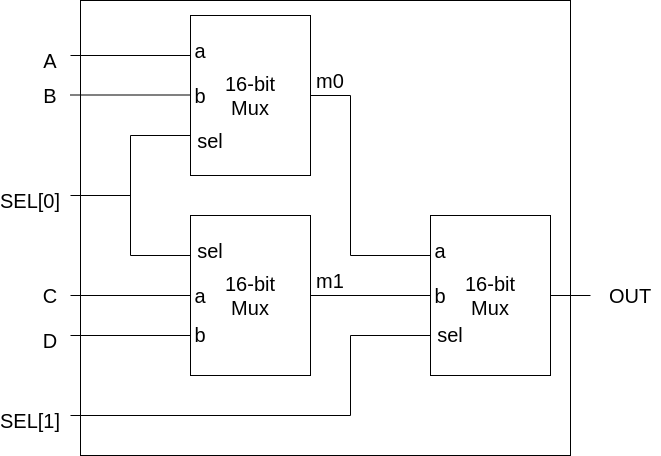

The diagram above was exported from draw.io. Its source (the exported page's mxGraphModel, read from the mxfile embedded in the PNG):
<mxGraphModel dx="1886" dy="1055" grid="1" gridSize="10" guides="1" tooltips="1" connect="1" arrows="1" fold="1" page="1" pageScale="1" pageWidth="1169" pageHeight="827" math="0" shadow="0">
  <root>
    <mxCell id="0" />
    <mxCell id="1" parent="0" />
    <mxCell id="b34GEwfMniVBiXv583iL-44" value="" style="rounded=0;whiteSpace=wrap;html=1;fontSize=20;fillColor=none;" vertex="1" parent="1">
      <mxGeometry x="210" y="65" width="490" height="455" as="geometry" />
    </mxCell>
    <mxCell id="b34GEwfMniVBiXv583iL-1" value="16-bit&lt;br&gt;Mux" style="rounded=0;whiteSpace=wrap;html=1;fontSize=20;" vertex="1" parent="1">
      <mxGeometry x="320" y="80" width="120" height="160" as="geometry" />
    </mxCell>
    <mxCell id="b34GEwfMniVBiXv583iL-2" value="16-bit&lt;br&gt;Mux" style="rounded=0;whiteSpace=wrap;html=1;fontSize=20;" vertex="1" parent="1">
      <mxGeometry x="320" y="280" width="120" height="160" as="geometry" />
    </mxCell>
    <mxCell id="b34GEwfMniVBiXv583iL-3" value="" style="endArrow=none;html=1;rounded=0;fontSize=20;entryX=0;entryY=0.25;entryDx=0;entryDy=0;" edge="1" parent="1" target="b34GEwfMniVBiXv583iL-1">
      <mxGeometry width="50" height="50" relative="1" as="geometry">
        <mxPoint x="200" y="120" as="sourcePoint" />
        <mxPoint x="590" y="360" as="targetPoint" />
      </mxGeometry>
    </mxCell>
    <mxCell id="b34GEwfMniVBiXv583iL-4" value="" style="endArrow=none;html=1;rounded=0;fontSize=20;entryX=0;entryY=0.25;entryDx=0;entryDy=0;" edge="1" parent="1">
      <mxGeometry width="50" height="50" relative="1" as="geometry">
        <mxPoint x="200" y="159.5" as="sourcePoint" />
        <mxPoint x="320" y="159.5" as="targetPoint" />
      </mxGeometry>
    </mxCell>
    <mxCell id="b34GEwfMniVBiXv583iL-6" value="" style="endArrow=none;html=1;rounded=0;fontSize=20;entryX=0;entryY=0.75;entryDx=0;entryDy=0;" edge="1" parent="1" target="b34GEwfMniVBiXv583iL-1">
      <mxGeometry width="50" height="50" relative="1" as="geometry">
        <mxPoint x="260" y="200" as="sourcePoint" />
        <mxPoint x="590" y="360" as="targetPoint" />
      </mxGeometry>
    </mxCell>
    <mxCell id="b34GEwfMniVBiXv583iL-7" value="" style="endArrow=none;html=1;rounded=0;fontSize=20;entryX=0;entryY=0.25;entryDx=0;entryDy=0;" edge="1" parent="1" target="b34GEwfMniVBiXv583iL-2">
      <mxGeometry width="50" height="50" relative="1" as="geometry">
        <mxPoint x="260" y="320" as="sourcePoint" />
        <mxPoint x="590" y="360" as="targetPoint" />
      </mxGeometry>
    </mxCell>
    <mxCell id="b34GEwfMniVBiXv583iL-8" value="" style="endArrow=none;html=1;rounded=0;fontSize=20;" edge="1" parent="1">
      <mxGeometry width="50" height="50" relative="1" as="geometry">
        <mxPoint x="260" y="320" as="sourcePoint" />
        <mxPoint x="260" y="200" as="targetPoint" />
      </mxGeometry>
    </mxCell>
    <mxCell id="b34GEwfMniVBiXv583iL-9" value="" style="endArrow=none;html=1;rounded=0;fontSize=20;" edge="1" parent="1">
      <mxGeometry width="50" height="50" relative="1" as="geometry">
        <mxPoint x="200" y="260" as="sourcePoint" />
        <mxPoint x="260" y="260" as="targetPoint" />
      </mxGeometry>
    </mxCell>
    <mxCell id="b34GEwfMniVBiXv583iL-10" value="" style="endArrow=none;html=1;rounded=0;fontSize=20;entryX=0;entryY=0.5;entryDx=0;entryDy=0;" edge="1" parent="1" target="b34GEwfMniVBiXv583iL-2">
      <mxGeometry width="50" height="50" relative="1" as="geometry">
        <mxPoint x="200" y="360" as="sourcePoint" />
        <mxPoint x="590" y="360" as="targetPoint" />
      </mxGeometry>
    </mxCell>
    <mxCell id="b34GEwfMniVBiXv583iL-11" value="" style="endArrow=none;html=1;rounded=0;fontSize=20;entryX=0;entryY=0.75;entryDx=0;entryDy=0;" edge="1" parent="1" target="b34GEwfMniVBiXv583iL-2">
      <mxGeometry width="50" height="50" relative="1" as="geometry">
        <mxPoint x="200" y="400" as="sourcePoint" />
        <mxPoint x="590" y="360" as="targetPoint" />
      </mxGeometry>
    </mxCell>
    <mxCell id="b34GEwfMniVBiXv583iL-12" value="" style="endArrow=none;html=1;rounded=0;fontSize=20;entryX=1;entryY=0.5;entryDx=0;entryDy=0;" edge="1" parent="1" target="b34GEwfMniVBiXv583iL-1">
      <mxGeometry width="50" height="50" relative="1" as="geometry">
        <mxPoint x="480" y="160" as="sourcePoint" />
        <mxPoint x="590" y="360" as="targetPoint" />
      </mxGeometry>
    </mxCell>
    <mxCell id="b34GEwfMniVBiXv583iL-13" value="" style="endArrow=none;html=1;rounded=0;fontSize=20;entryX=1;entryY=0.5;entryDx=0;entryDy=0;exitX=0;exitY=0.5;exitDx=0;exitDy=0;" edge="1" parent="1" source="b34GEwfMniVBiXv583iL-15" target="b34GEwfMniVBiXv583iL-2">
      <mxGeometry width="50" height="50" relative="1" as="geometry">
        <mxPoint x="480" y="360" as="sourcePoint" />
        <mxPoint x="590" y="360" as="targetPoint" />
      </mxGeometry>
    </mxCell>
    <mxCell id="b34GEwfMniVBiXv583iL-15" value="16-bit&lt;br&gt;Mux" style="rounded=0;whiteSpace=wrap;html=1;fontSize=20;" vertex="1" parent="1">
      <mxGeometry x="560" y="280" width="120" height="160" as="geometry" />
    </mxCell>
    <mxCell id="b34GEwfMniVBiXv583iL-16" value="" style="endArrow=none;html=1;rounded=0;fontSize=20;" edge="1" parent="1">
      <mxGeometry width="50" height="50" relative="1" as="geometry">
        <mxPoint x="480" y="320" as="sourcePoint" />
        <mxPoint x="480" y="160" as="targetPoint" />
      </mxGeometry>
    </mxCell>
    <mxCell id="b34GEwfMniVBiXv583iL-17" value="" style="endArrow=none;html=1;rounded=0;fontSize=20;exitX=0;exitY=0.25;exitDx=0;exitDy=0;" edge="1" parent="1" source="b34GEwfMniVBiXv583iL-15">
      <mxGeometry width="50" height="50" relative="1" as="geometry">
        <mxPoint x="540" y="410" as="sourcePoint" />
        <mxPoint x="480" y="320" as="targetPoint" />
      </mxGeometry>
    </mxCell>
    <mxCell id="b34GEwfMniVBiXv583iL-18" value="" style="endArrow=none;html=1;rounded=0;fontSize=20;exitX=0;exitY=0.75;exitDx=0;exitDy=0;" edge="1" parent="1" source="b34GEwfMniVBiXv583iL-15">
      <mxGeometry width="50" height="50" relative="1" as="geometry">
        <mxPoint x="540" y="410" as="sourcePoint" />
        <mxPoint x="480" y="400" as="targetPoint" />
      </mxGeometry>
    </mxCell>
    <mxCell id="b34GEwfMniVBiXv583iL-19" value="" style="endArrow=none;html=1;rounded=0;fontSize=20;" edge="1" parent="1">
      <mxGeometry width="50" height="50" relative="1" as="geometry">
        <mxPoint x="480" y="400" as="sourcePoint" />
        <mxPoint x="480" y="480" as="targetPoint" />
      </mxGeometry>
    </mxCell>
    <mxCell id="b34GEwfMniVBiXv583iL-20" value="" style="endArrow=none;html=1;rounded=0;fontSize=20;" edge="1" parent="1">
      <mxGeometry width="50" height="50" relative="1" as="geometry">
        <mxPoint x="200" y="480" as="sourcePoint" />
        <mxPoint x="480" y="480" as="targetPoint" />
      </mxGeometry>
    </mxCell>
    <mxCell id="b34GEwfMniVBiXv583iL-21" value="" style="endArrow=none;html=1;rounded=0;fontSize=20;entryX=1;entryY=0.5;entryDx=0;entryDy=0;" edge="1" parent="1" target="b34GEwfMniVBiXv583iL-15">
      <mxGeometry width="50" height="50" relative="1" as="geometry">
        <mxPoint x="720" y="360" as="sourcePoint" />
        <mxPoint x="590" y="360" as="targetPoint" />
      </mxGeometry>
    </mxCell>
    <mxCell id="b34GEwfMniVBiXv583iL-22" value="A" style="text;html=1;strokeColor=none;fillColor=none;align=center;verticalAlign=middle;whiteSpace=wrap;rounded=0;fontSize=20;" vertex="1" parent="1">
      <mxGeometry x="150" y="110" width="60" height="30" as="geometry" />
    </mxCell>
    <mxCell id="b34GEwfMniVBiXv583iL-23" value="B" style="text;html=1;strokeColor=none;fillColor=none;align=center;verticalAlign=middle;whiteSpace=wrap;rounded=0;fontSize=20;" vertex="1" parent="1">
      <mxGeometry x="150" y="145" width="60" height="30" as="geometry" />
    </mxCell>
    <mxCell id="b34GEwfMniVBiXv583iL-24" value="SEL[0]" style="text;html=1;strokeColor=none;fillColor=none;align=center;verticalAlign=middle;whiteSpace=wrap;rounded=0;fontSize=20;" vertex="1" parent="1">
      <mxGeometry x="130" y="250" width="60" height="30" as="geometry" />
    </mxCell>
    <mxCell id="b34GEwfMniVBiXv583iL-27" value="C" style="text;html=1;strokeColor=none;fillColor=none;align=center;verticalAlign=middle;whiteSpace=wrap;rounded=0;fontSize=20;" vertex="1" parent="1">
      <mxGeometry x="150" y="345" width="60" height="30" as="geometry" />
    </mxCell>
    <mxCell id="b34GEwfMniVBiXv583iL-28" value="D" style="text;html=1;strokeColor=none;fillColor=none;align=center;verticalAlign=middle;whiteSpace=wrap;rounded=0;fontSize=20;" vertex="1" parent="1">
      <mxGeometry x="150" y="390" width="60" height="30" as="geometry" />
    </mxCell>
    <mxCell id="b34GEwfMniVBiXv583iL-29" value="SEL[1]" style="text;html=1;strokeColor=none;fillColor=none;align=center;verticalAlign=middle;whiteSpace=wrap;rounded=0;fontSize=20;" vertex="1" parent="1">
      <mxGeometry x="130" y="470" width="60" height="30" as="geometry" />
    </mxCell>
    <mxCell id="b34GEwfMniVBiXv583iL-31" value="a" style="text;html=1;strokeColor=none;fillColor=none;align=center;verticalAlign=middle;whiteSpace=wrap;rounded=0;fontSize=20;" vertex="1" parent="1">
      <mxGeometry x="300" y="100" width="60" height="30" as="geometry" />
    </mxCell>
    <mxCell id="b34GEwfMniVBiXv583iL-32" value="a" style="text;html=1;strokeColor=none;fillColor=none;align=center;verticalAlign=middle;whiteSpace=wrap;rounded=0;fontSize=20;" vertex="1" parent="1">
      <mxGeometry x="300" y="345" width="60" height="30" as="geometry" />
    </mxCell>
    <mxCell id="b34GEwfMniVBiXv583iL-33" value="a" style="text;html=1;strokeColor=none;fillColor=none;align=center;verticalAlign=middle;whiteSpace=wrap;rounded=0;fontSize=20;" vertex="1" parent="1">
      <mxGeometry x="540" y="300" width="60" height="30" as="geometry" />
    </mxCell>
    <mxCell id="b34GEwfMniVBiXv583iL-34" value="OUT" style="text;html=1;strokeColor=none;fillColor=none;align=center;verticalAlign=middle;whiteSpace=wrap;rounded=0;fontSize=20;" vertex="1" parent="1">
      <mxGeometry x="730" y="345" width="60" height="30" as="geometry" />
    </mxCell>
    <mxCell id="b34GEwfMniVBiXv583iL-35" value="b" style="text;html=1;strokeColor=none;fillColor=none;align=center;verticalAlign=middle;whiteSpace=wrap;rounded=0;fontSize=20;" vertex="1" parent="1">
      <mxGeometry x="300" y="145" width="60" height="30" as="geometry" />
    </mxCell>
    <mxCell id="b34GEwfMniVBiXv583iL-37" value="b" style="text;html=1;strokeColor=none;fillColor=none;align=center;verticalAlign=middle;whiteSpace=wrap;rounded=0;fontSize=20;" vertex="1" parent="1">
      <mxGeometry x="300" y="384" width="60" height="30" as="geometry" />
    </mxCell>
    <mxCell id="b34GEwfMniVBiXv583iL-38" value="b" style="text;html=1;strokeColor=none;fillColor=none;align=center;verticalAlign=middle;whiteSpace=wrap;rounded=0;fontSize=20;" vertex="1" parent="1">
      <mxGeometry x="540" y="345" width="60" height="30" as="geometry" />
    </mxCell>
    <mxCell id="b34GEwfMniVBiXv583iL-39" value="sel" style="text;html=1;strokeColor=none;fillColor=none;align=center;verticalAlign=middle;whiteSpace=wrap;rounded=0;fontSize=20;" vertex="1" parent="1">
      <mxGeometry x="310" y="190" width="60" height="30" as="geometry" />
    </mxCell>
    <mxCell id="b34GEwfMniVBiXv583iL-40" value="sel" style="text;html=1;strokeColor=none;fillColor=none;align=center;verticalAlign=middle;whiteSpace=wrap;rounded=0;fontSize=20;" vertex="1" parent="1">
      <mxGeometry x="310" y="300" width="60" height="30" as="geometry" />
    </mxCell>
    <mxCell id="b34GEwfMniVBiXv583iL-41" value="sel" style="text;html=1;strokeColor=none;fillColor=none;align=center;verticalAlign=middle;whiteSpace=wrap;rounded=0;fontSize=20;" vertex="1" parent="1">
      <mxGeometry x="550" y="384" width="60" height="30" as="geometry" />
    </mxCell>
    <mxCell id="b34GEwfMniVBiXv583iL-42" value="m0" style="text;html=1;strokeColor=none;fillColor=none;align=center;verticalAlign=middle;whiteSpace=wrap;rounded=0;fontSize=20;" vertex="1" parent="1">
      <mxGeometry x="430" y="130" width="60" height="30" as="geometry" />
    </mxCell>
    <mxCell id="b34GEwfMniVBiXv583iL-43" value="m1" style="text;html=1;strokeColor=none;fillColor=none;align=center;verticalAlign=middle;whiteSpace=wrap;rounded=0;fontSize=20;" vertex="1" parent="1">
      <mxGeometry x="430" y="330" width="60" height="30" as="geometry" />
    </mxCell>
  </root>
</mxGraphModel>